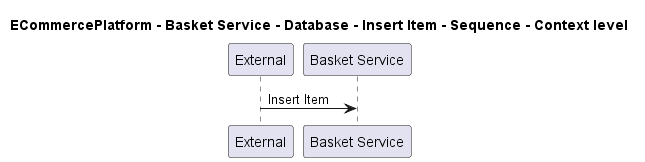

The diagram above was rendered by PlantUML. Its source (embedded in the PNG):
@startuml

title ECommercePlatform - Basket Service - Database - Insert Item - Sequence - Context level

participant "External" as C4InterFlow.SoftwareSystems.ExternalSystem
participant "Basket Service" as ECommercePlatform.SoftwareSystems.BasketService

C4InterFlow.SoftwareSystems.ExternalSystem -> ECommercePlatform.SoftwareSystems.BasketService : Insert Item


@enduml